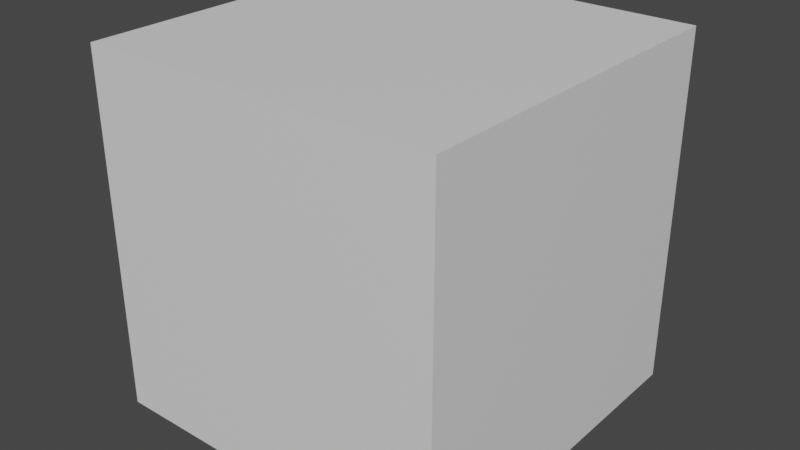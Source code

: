 # Source: character-kid_1.blend  (saved by Blender 3.5.10; exported with 4.5.12 LTS)
import bpy
from mathutils import Matrix  # noqa: F401  (used for matrix-valued properties, if any)

bpy.ops.wm.read_factory_settings(use_empty=True)
scene = bpy.context.scene
scene.name = 'Scene'

# ---- collections
col_collection = bpy.data.collections.new('Collection'); scene.collection.children.link(col_collection)
col_references = bpy.data.collections.new('references'); scene.collection.children.link(col_references)

# ---- materials (node trees are filled in below, after node groups)
mat_material = bpy.data.materials.new('Material')
mat_material.alpha_threshold = 0.0
mat_material.use_transparent_shadow = False
mat_material.roughness = 0.5
mat_material.line_color = (0.0, 0.0, 0.0, 1.0)

# ---- material node trees
mat_material.use_nodes = True; mat_material.node_tree.nodes.clear()
_N = mat_material.node_tree.nodes; _L = mat_material.node_tree.links
n0 = _N.new('ShaderNodeOutputMaterial'); n0.name = 'Material Output'; n0.location = (300, 300)
n1 = _N.new('ShaderNodeBsdfPrincipled'); n1.name = 'Principled BSDF'; n1.location = (10, 300)
n1.distribution = 'GGX'
n1.subsurface_method = 'RANDOM_WALK_SKIN'
n1.inputs[3].default_value = 1.45
n1.inputs[27].default_value = (0.0, 0.0, 0.0, 1.0)
n1.inputs[28].default_value = 1.0
_L.new(n1.outputs[0], n0.inputs[0])
n0.is_active_output = True

# ---- world
world_world = bpy.data.worlds.new('World'); scene.world = world_world
world_world.use_nodes = True; world_world.node_tree.nodes.clear()
_N = world_world.node_tree.nodes; _L = world_world.node_tree.links
n0 = _N.new('ShaderNodeOutputWorld'); n0.name = 'World Output'; n0.location = (300, 300)
n1 = _N.new('ShaderNodeBackground'); n1.name = 'Background'; n1.location = (10, 300)
n1.inputs[0].default_value = (0.05088, 0.05088, 0.05088, 1.0)
_L.new(n1.outputs[0], n0.inputs[0])
n0.is_active_output = True
world_world.color = (0.05088, 0.05088, 0.05088)
world_world.use_sun_shadow = False
world_world.sun_shadow_jitter_overblur = 0.0

# ---- meshes
me_cube = bpy.data.meshes.new('Cube')
me_cube.from_pydata([(1.0, 1.0, 4.874), (1.0, 1.0, 2.874), (1.0, -1.0, 4.874), (1.0, -1.0, 2.874), (-1.0, 1.0, 4.874), (-1.0, 1.0, 2.874), (-1.0, -1.0, 4.874), (-1.0, -1.0, 2.874)], [], [(0, 4, 6, 2), (3, 2, 6, 7), (7, 6, 4, 5), (5, 1, 3, 7), (1, 0, 2, 3), (5, 4, 0, 1)])
_uv = me_cube.uv_layers.new(name='UVMap')
_uv.uv.foreach_set('vector', [0.625, 0.5, 0.875, 0.5, 0.875, 0.75, 0.625, 0.75, 0.6161, 0.75, 0.625, 0.75, 0.8661, 1.0, 0.6161, 1.0, 0.6161, 0.0, 0.8661, 0.0, 0.8661, 0.25, 0.6161, 0.25, 0.125, 0.5, 0.6161, 0.5, 0.6161, 0.75, 0.125, 0.75, 0.6161, 0.5, 0.625, 0.5, 0.625, 0.75, 0.6161, 0.75, 0.6161, 0.25, 0.8661, 0.25, 0.625, 0.5, 0.6161, 0.5])
me_cube.materials.append(mat_material)
me_cube.use_mirror_vertex_groups = False
me_cube.update()

# ---- objects
ob_mesh = bpy.data.objects.new('Mesh', me_cube)
ob_front = bpy.data.objects.new('front', None)
ob_side = bpy.data.objects.new('side', None)

# ---- transforms, parenting, visibility, modifiers, constraints
ob_mesh.location = (0.0, 0.0, 0.0)
ob_mesh.lock_rotations_4d = False
ob_mesh.empty_display_type = 'ARROWS'
ob_mesh.lineart.crease_threshold = 0.0
ob_front.location = (0.0, 2.154, 2.114)
ob_front.rotation_euler = (1.571, 0.0, 0.0)
ob_front.empty_display_type = 'IMAGE'
ob_front.empty_display_size = 5.0
ob_side.location = (-1.857, 0.0, 2.114)
ob_side.rotation_euler = (1.571, 0.0, 1.571)
ob_side.empty_display_type = 'IMAGE'
ob_side.empty_display_size = 5.0

# ---- collection membership
col_collection.objects.link(ob_mesh)
col_references.objects.link(ob_front)
col_references.objects.link(ob_side)

# ---- scene / render settings (as saved in the file)
scene.frame_start = 1; scene.frame_end = 250; scene.frame_set(1)
scene.render.engine = 'BLENDER_EEVEE_NEXT'
scene.cycles.sampling_pattern = 'TABULATED_SOBOL'
scene.view_settings.view_transform = 'Filmic'
bpy.context.view_layer.update()

# ---- added for rendering (the .blend has no active camera and no usable light): camera, sun
cam_auto = bpy.data.cameras.new('AutoCamera')
cam_auto.lens = 50.0
cam_auto.sensor_width = 36.0
cam_auto.clip_end = 1000.0
ob_auto_camera = bpy.data.objects.new('AutoCamera', cam_auto)
scene.collection.objects.link(ob_auto_camera)
ob_auto_camera.location = (3.20507, -3.84609, 6.43817)
ob_auto_camera.rotation_euler = (1.09748, -7.21219e-08, 0.694738)
scene.camera = ob_auto_camera
light_auto_sun = bpy.data.lights.new('AutoSun', 'SUN')
light_auto_sun.energy = 3.0
light_auto_sun.angle = 0.0523599
ob_auto_sun = bpy.data.objects.new('AutoSun', light_auto_sun)
scene.collection.objects.link(ob_auto_sun)
ob_auto_sun.rotation_euler = (0.872665, 0.174533, 0.523599)
bpy.context.view_layer.update()
